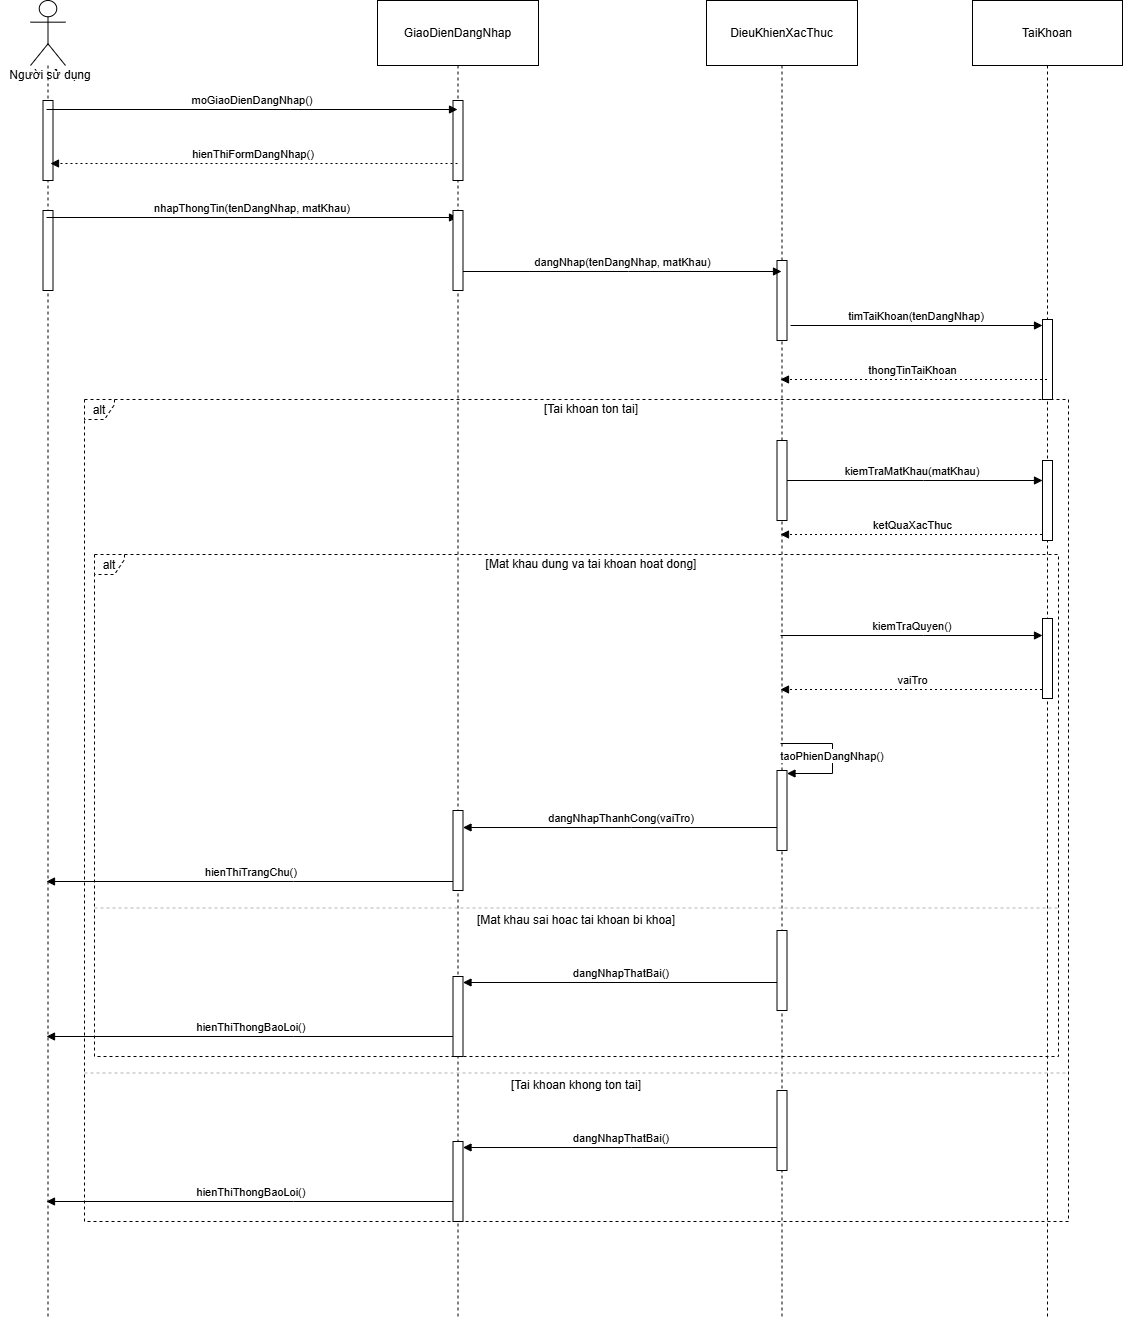

The diagram above was exported from draw.io. Its source (the exported page's mxGraphModel, read from the mxfile embedded in the PNG):
<mxGraphModel dx="1024" dy="1236" grid="1" gridSize="10" guides="1" tooltips="1" connect="1" arrows="1" fold="1" page="1" pageScale="1" pageWidth="1169" pageHeight="1654" math="0" shadow="0">
  <root>
    <mxCell id="0" />
    <mxCell id="1" parent="0" />
    <mxCell id="wWUoMxxF4eZlfVJEPfT7-13" value="" style="shape=umlLifeline;perimeter=lifelinePerimeter;whiteSpace=wrap;container=1;dropTarget=0;collapsible=0;recursiveResize=0;outlineConnect=0;portConstraint=eastwest;newEdgeStyle={&quot;edgeStyle&quot;:&quot;elbowEdgeStyle&quot;,&quot;elbow&quot;:&quot;vertical&quot;,&quot;curved&quot;:0,&quot;rounded&quot;:0};participant=umlActor;verticalAlign=bottom;labelPosition=center;verticalLabelPosition=top;align=center;size=65;" vertex="1" parent="1">
      <mxGeometry x="140" y="120" width="35" height="1316" as="geometry" />
    </mxCell>
    <mxCell id="wWUoMxxF4eZlfVJEPfT7-40" value="" style="html=1;points=[[0,0,0,0,5],[0,1,0,0,-5],[1,0,0,0,5],[1,1,0,0,-5]];perimeter=orthogonalPerimeter;outlineConnect=0;targetShapes=umlLifeline;portConstraint=eastwest;newEdgeStyle={&quot;curved&quot;:0,&quot;rounded&quot;:0};" vertex="1" parent="wWUoMxxF4eZlfVJEPfT7-13">
      <mxGeometry x="12.5" y="100" width="10" height="80" as="geometry" />
    </mxCell>
    <mxCell id="wWUoMxxF4eZlfVJEPfT7-44" value="" style="html=1;points=[[0,0,0,0,5],[0,1,0,0,-5],[1,0,0,0,5],[1,1,0,0,-5]];perimeter=orthogonalPerimeter;outlineConnect=0;targetShapes=umlLifeline;portConstraint=eastwest;newEdgeStyle={&quot;curved&quot;:0,&quot;rounded&quot;:0};" vertex="1" parent="wWUoMxxF4eZlfVJEPfT7-13">
      <mxGeometry x="12.5" y="210" width="10" height="80" as="geometry" />
    </mxCell>
    <mxCell id="wWUoMxxF4eZlfVJEPfT7-14" value="GiaoDienDangNhap" style="shape=umlLifeline;perimeter=lifelinePerimeter;whiteSpace=wrap;container=1;dropTarget=0;collapsible=0;recursiveResize=0;outlineConnect=0;portConstraint=eastwest;newEdgeStyle={&quot;edgeStyle&quot;:&quot;elbowEdgeStyle&quot;,&quot;elbow&quot;:&quot;vertical&quot;,&quot;curved&quot;:0,&quot;rounded&quot;:0};size=65;" vertex="1" parent="1">
      <mxGeometry x="487" y="120" width="161" height="1316" as="geometry" />
    </mxCell>
    <mxCell id="wWUoMxxF4eZlfVJEPfT7-41" value="" style="html=1;points=[[0,0,0,0,5],[0,1,0,0,-5],[1,0,0,0,5],[1,1,0,0,-5]];perimeter=orthogonalPerimeter;outlineConnect=0;targetShapes=umlLifeline;portConstraint=eastwest;newEdgeStyle={&quot;curved&quot;:0,&quot;rounded&quot;:0};" vertex="1" parent="wWUoMxxF4eZlfVJEPfT7-14">
      <mxGeometry x="75.5" y="100" width="10" height="80" as="geometry" />
    </mxCell>
    <mxCell id="wWUoMxxF4eZlfVJEPfT7-15" value="DieuKhienXacThuc" style="shape=umlLifeline;perimeter=lifelinePerimeter;whiteSpace=wrap;container=1;dropTarget=0;collapsible=0;recursiveResize=0;outlineConnect=0;portConstraint=eastwest;newEdgeStyle={&quot;edgeStyle&quot;:&quot;elbowEdgeStyle&quot;,&quot;elbow&quot;:&quot;vertical&quot;,&quot;curved&quot;:0,&quot;rounded&quot;:0};size=65;" vertex="1" parent="1">
      <mxGeometry x="816" y="120" width="151" height="1316" as="geometry" />
    </mxCell>
    <mxCell id="wWUoMxxF4eZlfVJEPfT7-45" value="" style="html=1;points=[[0,0,0,0,5],[0,1,0,0,-5],[1,0,0,0,5],[1,1,0,0,-5]];perimeter=orthogonalPerimeter;outlineConnect=0;targetShapes=umlLifeline;portConstraint=eastwest;newEdgeStyle={&quot;curved&quot;:0,&quot;rounded&quot;:0};" vertex="1" parent="wWUoMxxF4eZlfVJEPfT7-15">
      <mxGeometry x="70.5" y="260" width="10" height="80" as="geometry" />
    </mxCell>
    <mxCell id="wWUoMxxF4eZlfVJEPfT7-16" value="TaiKhoan" style="shape=umlLifeline;perimeter=lifelinePerimeter;whiteSpace=wrap;container=1;dropTarget=0;collapsible=0;recursiveResize=0;outlineConnect=0;portConstraint=eastwest;newEdgeStyle={&quot;edgeStyle&quot;:&quot;elbowEdgeStyle&quot;,&quot;elbow&quot;:&quot;vertical&quot;,&quot;curved&quot;:0,&quot;rounded&quot;:0};size=65;" vertex="1" parent="1">
      <mxGeometry x="1082" y="120" width="150" height="1316" as="geometry" />
    </mxCell>
    <mxCell id="wWUoMxxF4eZlfVJEPfT7-46" value="" style="html=1;points=[[0,0,0,0,5],[0,1,0,0,-5],[1,0,0,0,5],[1,1,0,0,-5]];perimeter=orthogonalPerimeter;outlineConnect=0;targetShapes=umlLifeline;portConstraint=eastwest;newEdgeStyle={&quot;curved&quot;:0,&quot;rounded&quot;:0};" vertex="1" parent="wWUoMxxF4eZlfVJEPfT7-16">
      <mxGeometry x="70" y="319" width="10" height="80" as="geometry" />
    </mxCell>
    <mxCell id="wWUoMxxF4eZlfVJEPfT7-17" value="alt" style="shape=umlFrame;dashed=1;pointerEvents=0;dropTarget=0;strokeColor=#000000;height=20;width=30" vertex="1" parent="1">
      <mxGeometry x="204" y="674" width="964" height="502" as="geometry" />
    </mxCell>
    <mxCell id="wWUoMxxF4eZlfVJEPfT7-18" value="[Mat khau dung va tai khoan hoat dong]" style="text;strokeColor=none;fillColor=none;align=center;verticalAlign=middle;whiteSpace=wrap;" vertex="1" parent="wWUoMxxF4eZlfVJEPfT7-17">
      <mxGeometry x="30" width="934" height="20" as="geometry" />
    </mxCell>
    <mxCell id="wWUoMxxF4eZlfVJEPfT7-19" value="[Mat khau sai hoac tai khoan bi khoa]" style="shape=line;dashed=1;whiteSpace=wrap;verticalAlign=top;labelPosition=center;verticalLabelPosition=middle;align=center;strokeColor=#B3B3B3;" vertex="1" parent="wWUoMxxF4eZlfVJEPfT7-17">
      <mxGeometry y="352" width="964" height="3" as="geometry" />
    </mxCell>
    <mxCell id="wWUoMxxF4eZlfVJEPfT7-20" value="alt" style="shape=umlFrame;dashed=1;pointerEvents=0;dropTarget=0;strokeColor=#000000;height=20;width=30" vertex="1" parent="1">
      <mxGeometry x="194" y="519" width="984" height="822" as="geometry" />
    </mxCell>
    <mxCell id="wWUoMxxF4eZlfVJEPfT7-21" value="[Tai khoan ton tai]" style="text;strokeColor=none;fillColor=none;align=center;verticalAlign=middle;whiteSpace=wrap;" vertex="1" parent="wWUoMxxF4eZlfVJEPfT7-20">
      <mxGeometry x="30" width="954" height="20" as="geometry" />
    </mxCell>
    <mxCell id="wWUoMxxF4eZlfVJEPfT7-22" value="[Tai khoan khong ton tai]" style="shape=line;dashed=1;whiteSpace=wrap;verticalAlign=top;labelPosition=center;verticalLabelPosition=middle;align=center;strokeColor=#B3B3B3;" vertex="1" parent="wWUoMxxF4eZlfVJEPfT7-20">
      <mxGeometry y="672" width="984" height="3" as="geometry" />
    </mxCell>
    <mxCell id="wWUoMxxF4eZlfVJEPfT7-23" value="moGiaoDienDangNhap()" style="verticalAlign=bottom;edgeStyle=elbowEdgeStyle;elbow=vertical;curved=0;rounded=0;endArrow=block;" edge="1" parent="1" source="wWUoMxxF4eZlfVJEPfT7-13" target="wWUoMxxF4eZlfVJEPfT7-14">
      <mxGeometry relative="1" as="geometry">
        <Array as="points">
          <mxPoint x="400" y="229" />
        </Array>
      </mxGeometry>
    </mxCell>
    <mxCell id="wWUoMxxF4eZlfVJEPfT7-24" value="hienThiFormDangNhap()" style="verticalAlign=bottom;edgeStyle=elbowEdgeStyle;elbow=vertical;curved=0;rounded=0;dashed=1;dashPattern=2 3;endArrow=block;" edge="1" parent="1" source="wWUoMxxF4eZlfVJEPfT7-14">
      <mxGeometry relative="1" as="geometry">
        <Array as="points">
          <mxPoint x="403" y="283" />
        </Array>
        <mxPoint x="160" y="283" as="targetPoint" />
      </mxGeometry>
    </mxCell>
    <mxCell id="wWUoMxxF4eZlfVJEPfT7-25" value="nhapThongTin(tenDangNhap, matKhau)" style="verticalAlign=bottom;edgeStyle=elbowEdgeStyle;elbow=vertical;curved=0;rounded=0;endArrow=block;" edge="1" parent="1" source="wWUoMxxF4eZlfVJEPfT7-13" target="wWUoMxxF4eZlfVJEPfT7-14">
      <mxGeometry relative="1" as="geometry">
        <Array as="points">
          <mxPoint x="400" y="337" />
        </Array>
      </mxGeometry>
    </mxCell>
    <mxCell id="wWUoMxxF4eZlfVJEPfT7-26" value="dangNhap(tenDangNhap, matKhau)" style="verticalAlign=bottom;edgeStyle=elbowEdgeStyle;elbow=vertical;curved=0;rounded=0;endArrow=block;" edge="1" parent="1" source="wWUoMxxF4eZlfVJEPfT7-42" target="wWUoMxxF4eZlfVJEPfT7-15">
      <mxGeometry relative="1" as="geometry">
        <Array as="points">
          <mxPoint x="738" y="391" />
        </Array>
      </mxGeometry>
    </mxCell>
    <mxCell id="wWUoMxxF4eZlfVJEPfT7-27" value="timTaiKhoan(tenDangNhap)" style="verticalAlign=bottom;edgeStyle=elbowEdgeStyle;elbow=vertical;curved=0;rounded=0;endArrow=block;entryX=0;entryY=0;entryDx=0;entryDy=5;entryPerimeter=0;" edge="1" parent="1" target="wWUoMxxF4eZlfVJEPfT7-46">
      <mxGeometry relative="1" as="geometry">
        <Array as="points">
          <mxPoint x="1033" y="445" />
        </Array>
        <mxPoint x="900" y="445" as="sourcePoint" />
      </mxGeometry>
    </mxCell>
    <mxCell id="wWUoMxxF4eZlfVJEPfT7-28" value="thongTinTaiKhoan" style="verticalAlign=bottom;edgeStyle=elbowEdgeStyle;elbow=vertical;curved=0;rounded=0;dashed=1;dashPattern=2 3;endArrow=block;" edge="1" parent="1" source="wWUoMxxF4eZlfVJEPfT7-16" target="wWUoMxxF4eZlfVJEPfT7-15">
      <mxGeometry relative="1" as="geometry">
        <Array as="points">
          <mxPoint x="1036" y="499" />
        </Array>
      </mxGeometry>
    </mxCell>
    <mxCell id="wWUoMxxF4eZlfVJEPfT7-29" value="kiemTraMatKhau(matKhau)" style="verticalAlign=bottom;edgeStyle=elbowEdgeStyle;elbow=vertical;curved=0;rounded=0;endArrow=block;" edge="1" parent="1" source="wWUoMxxF4eZlfVJEPfT7-15" target="wWUoMxxF4eZlfVJEPfT7-48">
      <mxGeometry relative="1" as="geometry">
        <Array as="points">
          <mxPoint x="1033" y="600" />
        </Array>
      </mxGeometry>
    </mxCell>
    <mxCell id="wWUoMxxF4eZlfVJEPfT7-30" value="ketQuaXacThuc" style="verticalAlign=bottom;edgeStyle=elbowEdgeStyle;elbow=vertical;curved=0;rounded=0;dashed=1;dashPattern=2 3;endArrow=block;" edge="1" parent="1" source="wWUoMxxF4eZlfVJEPfT7-16" target="wWUoMxxF4eZlfVJEPfT7-15">
      <mxGeometry relative="1" as="geometry">
        <Array as="points">
          <mxPoint x="1036" y="654" />
        </Array>
      </mxGeometry>
    </mxCell>
    <mxCell id="wWUoMxxF4eZlfVJEPfT7-31" value="kiemTraQuyen()" style="verticalAlign=bottom;edgeStyle=elbowEdgeStyle;elbow=vertical;curved=0;rounded=0;endArrow=block;" edge="1" parent="1" source="wWUoMxxF4eZlfVJEPfT7-15" target="wWUoMxxF4eZlfVJEPfT7-49">
      <mxGeometry relative="1" as="geometry">
        <Array as="points">
          <mxPoint x="1033" y="755" />
        </Array>
      </mxGeometry>
    </mxCell>
    <mxCell id="wWUoMxxF4eZlfVJEPfT7-32" value="vaiTro" style="verticalAlign=bottom;edgeStyle=elbowEdgeStyle;elbow=vertical;curved=0;rounded=0;dashed=1;dashPattern=2 3;endArrow=block;" edge="1" parent="1" source="wWUoMxxF4eZlfVJEPfT7-16" target="wWUoMxxF4eZlfVJEPfT7-15">
      <mxGeometry relative="1" as="geometry">
        <Array as="points">
          <mxPoint x="1036" y="809" />
        </Array>
      </mxGeometry>
    </mxCell>
    <mxCell id="wWUoMxxF4eZlfVJEPfT7-33" value="taoPhienDangNhap()" style="curved=0;endArrow=block;rounded=0;" edge="1" parent="1" source="wWUoMxxF4eZlfVJEPfT7-15" target="wWUoMxxF4eZlfVJEPfT7-50">
      <mxGeometry relative="1" as="geometry">
        <Array as="points">
          <mxPoint x="942" y="863" />
          <mxPoint x="942" y="893" />
        </Array>
      </mxGeometry>
    </mxCell>
    <mxCell id="wWUoMxxF4eZlfVJEPfT7-34" value="dangNhapThanhCong(vaiTro)" style="verticalAlign=bottom;edgeStyle=elbowEdgeStyle;elbow=vertical;curved=0;rounded=0;endArrow=block;" edge="1" parent="1" source="wWUoMxxF4eZlfVJEPfT7-15" target="wWUoMxxF4eZlfVJEPfT7-55">
      <mxGeometry relative="1" as="geometry">
        <Array as="points">
          <mxPoint x="741" y="947" />
        </Array>
      </mxGeometry>
    </mxCell>
    <mxCell id="wWUoMxxF4eZlfVJEPfT7-35" value="hienThiTrangChu()" style="verticalAlign=bottom;edgeStyle=elbowEdgeStyle;elbow=vertical;curved=0;rounded=0;endArrow=block;" edge="1" parent="1" source="wWUoMxxF4eZlfVJEPfT7-14" target="wWUoMxxF4eZlfVJEPfT7-13">
      <mxGeometry relative="1" as="geometry">
        <Array as="points">
          <mxPoint x="403" y="1001" />
        </Array>
      </mxGeometry>
    </mxCell>
    <mxCell id="wWUoMxxF4eZlfVJEPfT7-36" value="dangNhapThatBai()" style="verticalAlign=bottom;edgeStyle=elbowEdgeStyle;elbow=vertical;curved=0;rounded=0;endArrow=block;entryX=1;entryY=0;entryDx=0;entryDy=5;entryPerimeter=0;" edge="1" parent="1" source="wWUoMxxF4eZlfVJEPfT7-15" target="wWUoMxxF4eZlfVJEPfT7-56">
      <mxGeometry relative="1" as="geometry">
        <Array as="points">
          <mxPoint x="741" y="1102" />
        </Array>
      </mxGeometry>
    </mxCell>
    <mxCell id="wWUoMxxF4eZlfVJEPfT7-37" value="hienThiThongBaoLoi()" style="verticalAlign=bottom;edgeStyle=elbowEdgeStyle;elbow=vertical;curved=0;rounded=0;endArrow=block;" edge="1" parent="1" source="wWUoMxxF4eZlfVJEPfT7-14" target="wWUoMxxF4eZlfVJEPfT7-13">
      <mxGeometry relative="1" as="geometry">
        <Array as="points">
          <mxPoint x="403" y="1156" />
        </Array>
      </mxGeometry>
    </mxCell>
    <mxCell id="wWUoMxxF4eZlfVJEPfT7-38" value="dangNhapThatBai()" style="verticalAlign=bottom;edgeStyle=elbowEdgeStyle;elbow=vertical;curved=0;rounded=0;endArrow=block;" edge="1" parent="1" source="wWUoMxxF4eZlfVJEPfT7-15" target="wWUoMxxF4eZlfVJEPfT7-57">
      <mxGeometry relative="1" as="geometry">
        <Array as="points">
          <mxPoint x="741" y="1267" />
        </Array>
      </mxGeometry>
    </mxCell>
    <mxCell id="wWUoMxxF4eZlfVJEPfT7-39" value="hienThiThongBaoLoi()" style="verticalAlign=bottom;edgeStyle=elbowEdgeStyle;elbow=vertical;curved=0;rounded=0;endArrow=block;" edge="1" parent="1" source="wWUoMxxF4eZlfVJEPfT7-14" target="wWUoMxxF4eZlfVJEPfT7-13">
      <mxGeometry relative="1" as="geometry">
        <Array as="points">
          <mxPoint x="403" y="1321" />
        </Array>
      </mxGeometry>
    </mxCell>
    <mxCell id="wWUoMxxF4eZlfVJEPfT7-43" value="" style="verticalAlign=bottom;edgeStyle=elbowEdgeStyle;elbow=vertical;curved=0;rounded=0;endArrow=block;" edge="1" parent="1" source="wWUoMxxF4eZlfVJEPfT7-14" target="wWUoMxxF4eZlfVJEPfT7-42">
      <mxGeometry relative="1" as="geometry">
        <Array as="points" />
        <mxPoint x="567" y="391" as="sourcePoint" />
        <mxPoint x="891" y="391" as="targetPoint" />
      </mxGeometry>
    </mxCell>
    <mxCell id="wWUoMxxF4eZlfVJEPfT7-42" value="" style="html=1;points=[[0,0,0,0,5],[0,1,0,0,-5],[1,0,0,0,5],[1,1,0,0,-5]];perimeter=orthogonalPerimeter;outlineConnect=0;targetShapes=umlLifeline;portConstraint=eastwest;newEdgeStyle={&quot;curved&quot;:0,&quot;rounded&quot;:0};" vertex="1" parent="1">
      <mxGeometry x="562.5" y="330" width="10" height="80" as="geometry" />
    </mxCell>
    <mxCell id="wWUoMxxF4eZlfVJEPfT7-47" value="" style="html=1;points=[[0,0,0,0,5],[0,1,0,0,-5],[1,0,0,0,5],[1,1,0,0,-5]];perimeter=orthogonalPerimeter;outlineConnect=0;targetShapes=umlLifeline;portConstraint=eastwest;newEdgeStyle={&quot;curved&quot;:0,&quot;rounded&quot;:0};" vertex="1" parent="1">
      <mxGeometry x="886.5" y="560" width="10" height="80" as="geometry" />
    </mxCell>
    <mxCell id="wWUoMxxF4eZlfVJEPfT7-48" value="" style="html=1;points=[[0,0,0,0,5],[0,1,0,0,-5],[1,0,0,0,5],[1,1,0,0,-5]];perimeter=orthogonalPerimeter;outlineConnect=0;targetShapes=umlLifeline;portConstraint=eastwest;newEdgeStyle={&quot;curved&quot;:0,&quot;rounded&quot;:0};" vertex="1" parent="1">
      <mxGeometry x="1152" y="580" width="10" height="80" as="geometry" />
    </mxCell>
    <mxCell id="wWUoMxxF4eZlfVJEPfT7-49" value="" style="html=1;points=[[0,0,0,0,5],[0,1,0,0,-5],[1,0,0,0,5],[1,1,0,0,-5]];perimeter=orthogonalPerimeter;outlineConnect=0;targetShapes=umlLifeline;portConstraint=eastwest;newEdgeStyle={&quot;curved&quot;:0,&quot;rounded&quot;:0};" vertex="1" parent="1">
      <mxGeometry x="1152" y="738" width="10" height="80" as="geometry" />
    </mxCell>
    <mxCell id="wWUoMxxF4eZlfVJEPfT7-50" value="" style="html=1;points=[[0,0,0,0,5],[0,1,0,0,-5],[1,0,0,0,5],[1,1,0,0,-5]];perimeter=orthogonalPerimeter;outlineConnect=0;targetShapes=umlLifeline;portConstraint=eastwest;newEdgeStyle={&quot;curved&quot;:0,&quot;rounded&quot;:0};" vertex="1" parent="1">
      <mxGeometry x="886.5" y="890" width="10" height="80" as="geometry" />
    </mxCell>
    <mxCell id="wWUoMxxF4eZlfVJEPfT7-53" value="" style="html=1;points=[[0,0,0,0,5],[0,1,0,0,-5],[1,0,0,0,5],[1,1,0,0,-5]];perimeter=orthogonalPerimeter;outlineConnect=0;targetShapes=umlLifeline;portConstraint=eastwest;newEdgeStyle={&quot;curved&quot;:0,&quot;rounded&quot;:0};" vertex="1" parent="1">
      <mxGeometry x="886.5" y="1050" width="10" height="80" as="geometry" />
    </mxCell>
    <mxCell id="wWUoMxxF4eZlfVJEPfT7-55" value="" style="html=1;points=[[0,0,0,0,5],[0,1,0,0,-5],[1,0,0,0,5],[1,1,0,0,-5]];perimeter=orthogonalPerimeter;outlineConnect=0;targetShapes=umlLifeline;portConstraint=eastwest;newEdgeStyle={&quot;curved&quot;:0,&quot;rounded&quot;:0};" vertex="1" parent="1">
      <mxGeometry x="562.5" y="930" width="10" height="80" as="geometry" />
    </mxCell>
    <mxCell id="wWUoMxxF4eZlfVJEPfT7-56" value="" style="html=1;points=[[0,0,0,0,5],[0,1,0,0,-5],[1,0,0,0,5],[1,1,0,0,-5]];perimeter=orthogonalPerimeter;outlineConnect=0;targetShapes=umlLifeline;portConstraint=eastwest;newEdgeStyle={&quot;curved&quot;:0,&quot;rounded&quot;:0};" vertex="1" parent="1">
      <mxGeometry x="562.5" y="1096" width="10" height="80" as="geometry" />
    </mxCell>
    <mxCell id="wWUoMxxF4eZlfVJEPfT7-57" value="" style="html=1;points=[[0,0,0,0,5],[0,1,0,0,-5],[1,0,0,0,5],[1,1,0,0,-5]];perimeter=orthogonalPerimeter;outlineConnect=0;targetShapes=umlLifeline;portConstraint=eastwest;newEdgeStyle={&quot;curved&quot;:0,&quot;rounded&quot;:0};" vertex="1" parent="1">
      <mxGeometry x="562.5" y="1261" width="10" height="80" as="geometry" />
    </mxCell>
    <mxCell id="wWUoMxxF4eZlfVJEPfT7-58" value="" style="html=1;points=[[0,0,0,0,5],[0,1,0,0,-5],[1,0,0,0,5],[1,1,0,0,-5]];perimeter=orthogonalPerimeter;outlineConnect=0;targetShapes=umlLifeline;portConstraint=eastwest;newEdgeStyle={&quot;curved&quot;:0,&quot;rounded&quot;:0};" vertex="1" parent="1">
      <mxGeometry x="886.5" y="1210" width="10" height="80" as="geometry" />
    </mxCell>
    <mxCell id="wWUoMxxF4eZlfVJEPfT7-59" value="Người sử dụng" style="text;html=1;whiteSpace=wrap;strokeColor=none;fillColor=none;align=center;verticalAlign=middle;rounded=0;" vertex="1" parent="1">
      <mxGeometry x="110" y="180" width="100" height="30" as="geometry" />
    </mxCell>
  </root>
</mxGraphModel>